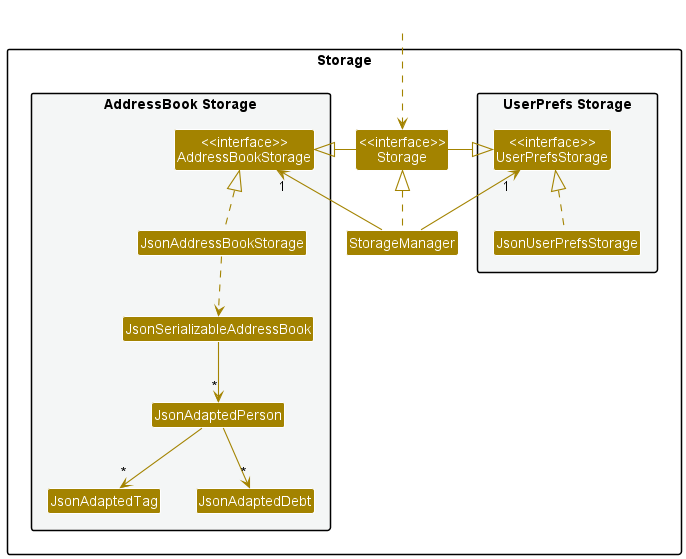

The diagram above was rendered by PlantUML. Its source (embedded in the PNG):
@startuml
!include style.puml
skinparam arrowThickness 1.1
skinparam arrowColor STORAGE_COLOR
skinparam classBackgroundColor STORAGE_COLOR

package Storage{

package "UserPrefs Storage" #F4F6F6{
Class "<<interface>>\nUserPrefsStorage" as UserPrefsStorage
Class JsonUserPrefsStorage
}

Class "<<interface>>\nStorage" as Storage
Class StorageManager

package "AddressBook Storage" #F4F6F6{
Class "<<interface>>\nAddressBookStorage" as AddressBookStorage
Class JsonAddressBookStorage
Class JsonSerializableAddressBook
Class JsonAdaptedPerson
Class JsonAdaptedTag
Class JsonAdaptedDebt
}

}

Class HiddenOutside #FFFFFF
HiddenOutside ..> Storage

StorageManager .up.|> Storage
StorageManager -up-> "1" UserPrefsStorage
StorageManager -up-> "1" AddressBookStorage

Storage -left-|> UserPrefsStorage
Storage -right-|> AddressBookStorage

JsonUserPrefsStorage .up.|> UserPrefsStorage
JsonAddressBookStorage .up.|> AddressBookStorage
JsonAddressBookStorage ..> JsonSerializableAddressBook
JsonSerializableAddressBook --> "*" JsonAdaptedPerson
JsonAdaptedPerson --> "*" JsonAdaptedTag
JsonAdaptedPerson --> "*" JsonAdaptedDebt

@enduml